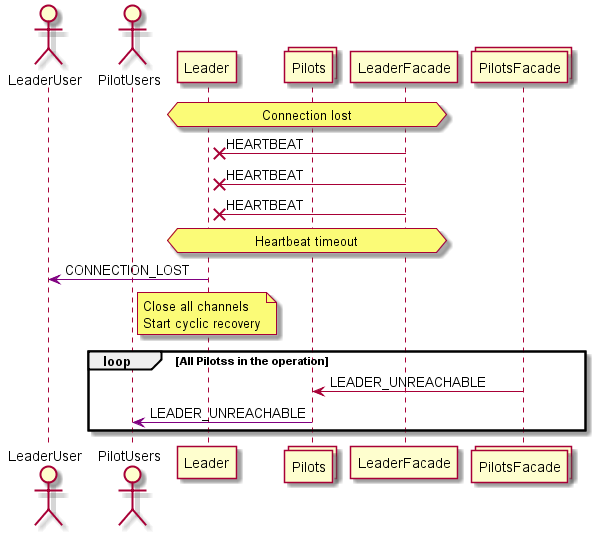

The diagram above was rendered by PlantUML. Its source (embedded in the PNG):
@startuml

actor LeaderUser
actor PilotUsers
participant Leader
collections Pilots
participant LeaderFacade
collections PilotsFacade

hnote over Leader, LeaderFacade: Connection lost

LeaderFacade ->x Leader: HEARTBEAT
LeaderFacade ->x Leader: HEARTBEAT
LeaderFacade ->x Leader: HEARTBEAT

hnote over Leader, LeaderFacade: Heartbeat timeout

Leader -[#purple]> LeaderUser: CONNECTION_LOST

note over Leader: Close all channels\nStart cyclic recovery



loop All Pilotss in the operation


PilotsFacade -> Pilots: LEADER_UNREACHABLE

Pilots -[#purple]> PilotUsers: LEADER_UNREACHABLE

end

@enduml